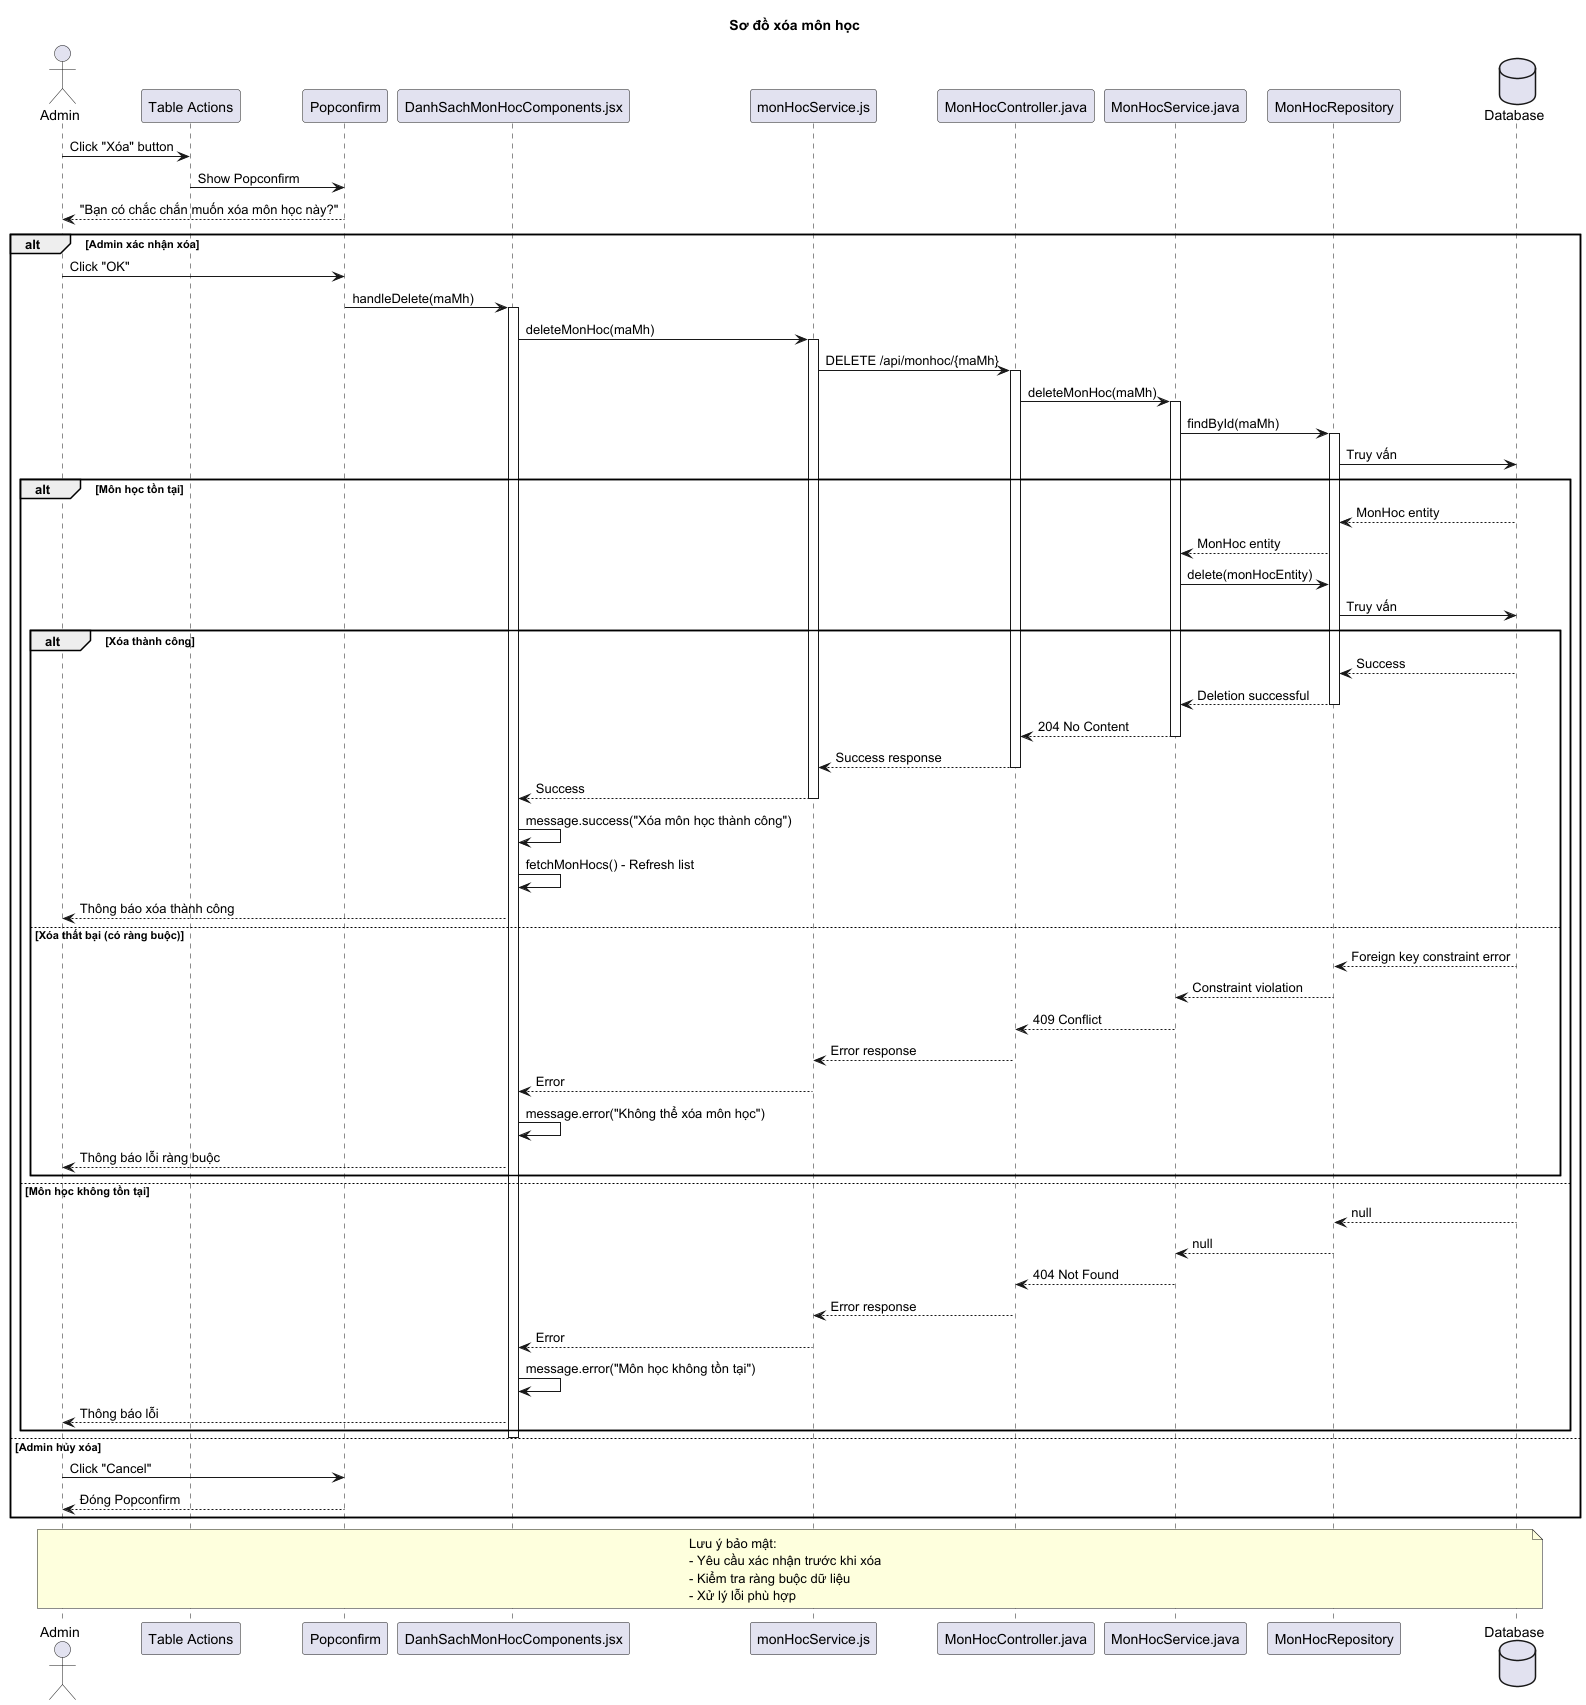

The diagram above was rendered by PlantUML. Its source (embedded in the PNG):
@startuml
'!theme cerulean
title Sơ đồ xóa môn học

actor "Admin" as admin
participant "Table Actions" as table
participant "Popconfirm" as confirm
participant "DanhSachMonHocComponents.jsx" as component
participant "monHocService.js" as service
participant "MonHocController.java" as controller
participant "MonHocService.java" as backendService
participant "MonHocRepository" as repository
database "Database" as db

admin -> table: Click "Xóa" button
table -> confirm: Show Popconfirm
confirm --> admin: "Bạn có chắc chắn muốn xóa môn học này?"

alt Admin xác nhận xóa
    admin -> confirm: Click "OK"
    confirm -> component: handleDelete(maMh)
    activate component

    component -> service: deleteMonHoc(maMh)
    activate service

    service -> controller: DELETE /api/monhoc/{maMh}
    activate controller

    controller -> backendService: deleteMonHoc(maMh)
    activate backendService

    backendService -> repository: findById(maMh)
    activate repository

    repository -> db: Truy vấn

    alt Môn học tồn tại
        db --> repository: MonHoc entity
        repository --> backendService: MonHoc entity

        backendService -> repository: delete(monHocEntity)
        repository -> db: Truy vấn

        alt Xóa thành công
            db --> repository: Success
            repository --> backendService: Deletion successful
            deactivate repository

            backendService --> controller: 204 No Content
            deactivate backendService

            controller --> service: Success response
            deactivate controller

            service --> component: Success
            deactivate service

            component -> component: message.success("Xóa môn học thành công")
            component -> component: fetchMonHocs() - Refresh list
            component --> admin: Thông báo xóa thành công

        else Xóa thất bại (có ràng buộc)
            db --> repository: Foreign key constraint error
            repository --> backendService: Constraint violation
            deactivate repository
            backendService --> controller: 409 Conflict
            deactivate backendService
            controller --> service: Error response
            deactivate controller
            service --> component: Error
            deactivate service
            component -> component: message.error("Không thể xóa môn học")
            component --> admin: Thông báo lỗi ràng buộc
        end

    else Môn học không tồn tại
        db --> repository: null
        repository --> backendService: null
        deactivate repository
        backendService --> controller: 404 Not Found
        deactivate backendService
        controller --> service: Error response
        deactivate controller
        service --> component: Error
        deactivate service
        component -> component: message.error("Môn học không tồn tại")
        component --> admin: Thông báo lỗi
    end

    deactivate component

else Admin hủy xóa
    admin -> confirm: Click "Cancel"
    confirm --> admin: Đóng Popconfirm
end

note over admin, db
  Lưu ý bảo mật:
  - Yêu cầu xác nhận trước khi xóa
  - Kiểm tra ràng buộc dữ liệu
  - Xử lý lỗi phù hợp
end note

@enduml